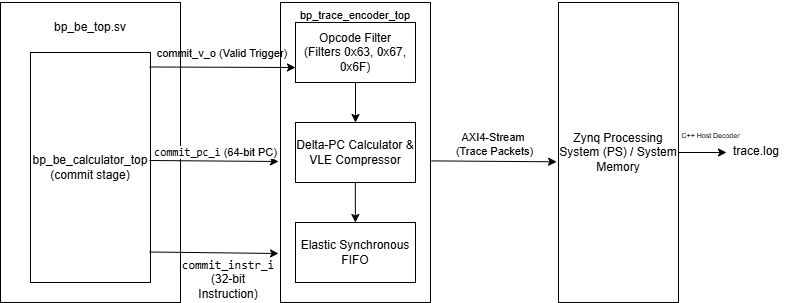

The diagram above was exported from draw.io. Its source (the exported page's mxGraphModel, read from the mxfile embedded in the PNG):
<mxGraphModel dx="862" dy="470" grid="1" gridSize="8" guides="1" tooltips="1" connect="1" arrows="1" fold="1" page="1" pageScale="1" pageWidth="850" pageHeight="1100" math="0" shadow="0">
  <root>
    <mxCell id="0" />
    <mxCell id="1" parent="0" />
    <mxCell id="zPxjVQ85mUCAaM5ugpRc-2" parent="1" style="rounded=0;whiteSpace=wrap;html=1;" value="" vertex="1">
      <mxGeometry height="300" width="180" x="50" y="170" as="geometry" />
    </mxCell>
    <mxCell id="zPxjVQ85mUCAaM5ugpRc-3" parent="1" style="text;html=1;whiteSpace=wrap;strokeColor=none;fillColor=none;align=center;verticalAlign=middle;rounded=0;" value="bp_be_top.sv" vertex="1">
      <mxGeometry height="30" width="60" x="110" y="180" as="geometry" />
    </mxCell>
    <mxCell id="zPxjVQ85mUCAaM5ugpRc-4" parent="1" style="rounded=0;whiteSpace=wrap;html=1;" value="bp_be_calculator_top&lt;div&gt;(commit stage)&lt;/div&gt;" vertex="1">
      <mxGeometry height="230" width="120" x="80" y="220" as="geometry" />
    </mxCell>
    <mxCell id="zPxjVQ85mUCAaM5ugpRc-5" parent="1" style="rounded=0;whiteSpace=wrap;html=1;" value="" vertex="1">
      <mxGeometry height="300" width="150" x="330" y="170" as="geometry" />
    </mxCell>
    <mxCell id="zPxjVQ85mUCAaM5ugpRc-6" parent="1" style="rounded=0;whiteSpace=wrap;html=1;" value="Opcode Filter&lt;div&gt;(Filters 0x63, 0x67, 0x6F)&lt;/div&gt;" vertex="1">
      <mxGeometry height="60" width="120" x="345" y="190" as="geometry" />
    </mxCell>
    <mxCell id="zPxjVQ85mUCAaM5ugpRc-7" parent="1" style="rounded=0;whiteSpace=wrap;html=1;" value="Delta-PC Calculator &amp;amp; VLE Compressor" vertex="1">
      <mxGeometry height="60" width="120" x="345" y="290" as="geometry" />
    </mxCell>
    <mxCell id="zPxjVQ85mUCAaM5ugpRc-8" parent="1" style="rounded=0;whiteSpace=wrap;html=1;" value="Elastic Synchronous FIFO" vertex="1">
      <mxGeometry height="60" width="120" x="345" y="390" as="geometry" />
    </mxCell>
    <mxCell id="zPxjVQ85mUCAaM5ugpRc-9" parent="1" style="rounded=0;whiteSpace=wrap;html=1;" value="Zynq Processing System (PS) / System Memory" vertex="1">
      <mxGeometry height="300" width="120" x="608" y="170" as="geometry" />
    </mxCell>
    <mxCell id="zPxjVQ85mUCAaM5ugpRc-10" parent="1" style="text;html=1;whiteSpace=wrap;strokeColor=none;fillColor=none;align=center;verticalAlign=middle;rounded=0;fontSize=11;" value="bp_trace_encoder_top" vertex="1">
      <mxGeometry height="30" width="60" x="375" y="168" as="geometry" />
    </mxCell>
    <mxCell id="zPxjVQ85mUCAaM5ugpRc-11" edge="1" parent="1" source="zPxjVQ85mUCAaM5ugpRc-4" style="endArrow=classic;html=1;rounded=0;exitX=0.992;exitY=0.063;exitDx=0;exitDy=0;exitPerimeter=0;entryX=0;entryY=0.75;entryDx=0;entryDy=0;" target="zPxjVQ85mUCAaM5ugpRc-6" value="">
      <mxGeometry height="50" relative="1" width="50" as="geometry">
        <mxPoint x="384" y="354" as="sourcePoint" />
        <mxPoint x="434" y="304" as="targetPoint" />
      </mxGeometry>
    </mxCell>
    <mxCell id="zPxjVQ85mUCAaM5ugpRc-16" connectable="0" parent="zPxjVQ85mUCAaM5ugpRc-11" style="edgeLabel;align=center;verticalAlign=middle;resizable=0;points=[];fontColor=default;labelBackgroundColor=none;" value="commit_v_o (Valid Trigger)" vertex="1">
      <mxGeometry relative="1" x="-0.2065" y="-2" as="geometry">
        <mxPoint x="15" y="-17" as="offset" />
      </mxGeometry>
    </mxCell>
    <mxCell id="zPxjVQ85mUCAaM5ugpRc-12" edge="1" parent="1" style="endArrow=classic;html=1;rounded=0;exitX=0.992;exitY=0.063;exitDx=0;exitDy=0;exitPerimeter=0;" value="">
      <mxGeometry height="50" relative="1" width="50" as="geometry">
        <mxPoint x="199" y="419.5" as="sourcePoint" />
        <mxPoint x="328" y="421" as="targetPoint" />
      </mxGeometry>
    </mxCell>
    <mxCell id="zPxjVQ85mUCAaM5ugpRc-13" edge="1" parent="1" style="endArrow=classic;html=1;rounded=0;exitX=0.992;exitY=0.063;exitDx=0;exitDy=0;exitPerimeter=0;" value="">
      <mxGeometry height="50" relative="1" width="50" as="geometry">
        <mxPoint x="199" y="328" as="sourcePoint" />
        <mxPoint x="328" y="329" as="targetPoint" />
      </mxGeometry>
    </mxCell>
    <mxCell id="zPxjVQ85mUCAaM5ugpRc-17" connectable="0" parent="zPxjVQ85mUCAaM5ugpRc-13" style="edgeLabel;html=1;align=center;verticalAlign=middle;resizable=0;points=[];" value="&lt;code data-path-to-node=&quot;6,2,1,1,0&quot; data-index-in-node=&quot;15&quot;&gt;commit_pc_i&lt;/code&gt; (64-bit PC)" vertex="1">
      <mxGeometry relative="1" x="0.2271" y="-4" as="geometry">
        <mxPoint x="-14" y="-13" as="offset" />
      </mxGeometry>
    </mxCell>
    <mxCell id="zPxjVQ85mUCAaM5ugpRc-14" edge="1" parent="1" source="zPxjVQ85mUCAaM5ugpRc-6" style="endArrow=classic;html=1;rounded=0;exitX=0.5;exitY=1;exitDx=0;exitDy=0;entryX=0.5;entryY=0;entryDx=0;entryDy=0;" target="zPxjVQ85mUCAaM5ugpRc-7" value="">
      <mxGeometry height="50" relative="1" width="50" as="geometry">
        <mxPoint x="384" y="354" as="sourcePoint" />
        <mxPoint x="434" y="304" as="targetPoint" />
      </mxGeometry>
    </mxCell>
    <mxCell id="zPxjVQ85mUCAaM5ugpRc-15" edge="1" parent="1" style="endArrow=classic;html=1;rounded=0;exitX=0.5;exitY=1;exitDx=0;exitDy=0;entryX=0.5;entryY=0;entryDx=0;entryDy=0;" value="">
      <mxGeometry height="50" relative="1" width="50" as="geometry">
        <mxPoint x="404.86" y="350" as="sourcePoint" />
        <mxPoint x="404.86" y="390" as="targetPoint" />
      </mxGeometry>
    </mxCell>
    <mxCell id="zPxjVQ85mUCAaM5ugpRc-18" parent="1" style="text;html=1;whiteSpace=wrap;strokeColor=none;fillColor=none;align=center;verticalAlign=middle;rounded=0;" value="&lt;code data-path-to-node=&quot;6,2,1,2,0&quot; data-index-in-node=&quot;15&quot;&gt;commit_instr_i&lt;/code&gt; (32-bit Instruction)" vertex="1">
      <mxGeometry height="30" width="60" x="248" y="432" as="geometry" />
    </mxCell>
    <mxCell id="zPxjVQ85mUCAaM5ugpRc-20" edge="1" parent="1" source="zPxjVQ85mUCAaM5ugpRc-5" style="endArrow=classic;html=1;rounded=0;exitX=1.006;exitY=0.528;exitDx=0;exitDy=0;exitPerimeter=0;entryX=-0.016;entryY=0.531;entryDx=0;entryDy=0;entryPerimeter=0;" target="zPxjVQ85mUCAaM5ugpRc-9" value="">
      <mxGeometry height="50" relative="1" width="50" as="geometry">
        <mxPoint x="552" y="402" as="sourcePoint" />
        <mxPoint x="552" y="328" as="targetPoint" />
      </mxGeometry>
    </mxCell>
    <mxCell id="zPxjVQ85mUCAaM5ugpRc-23" connectable="0" parent="zPxjVQ85mUCAaM5ugpRc-20" style="edgeLabel;html=1;align=center;verticalAlign=middle;resizable=0;points=[];" value="AXI4-Stream&amp;nbsp;&lt;div&gt;(Trace Packets)&lt;/div&gt;" vertex="1">
      <mxGeometry relative="1" x="-0.0055" y="1" as="geometry">
        <mxPoint y="-16" as="offset" />
      </mxGeometry>
    </mxCell>
    <mxCell id="zPxjVQ85mUCAaM5ugpRc-26" edge="1" parent="1" source="zPxjVQ85mUCAaM5ugpRc-9" style="endArrow=classic;html=1;rounded=0;exitX=1;exitY=0.5;exitDx=0;exitDy=0;" value="">
      <mxGeometry height="50" relative="1" width="50" as="geometry">
        <mxPoint x="736" y="350" as="sourcePoint" />
        <mxPoint x="776" y="320" as="targetPoint" />
      </mxGeometry>
    </mxCell>
    <mxCell id="zPxjVQ85mUCAaM5ugpRc-27" connectable="0" parent="zPxjVQ85mUCAaM5ugpRc-26" style="edgeLabel;html=1;align=center;verticalAlign=middle;resizable=0;points=[];fontSize=7;" value="C++ Host Decoder" vertex="1">
      <mxGeometry relative="1" x="0.3056" as="geometry">
        <mxPoint y="-16" as="offset" />
      </mxGeometry>
    </mxCell>
    <mxCell id="zPxjVQ85mUCAaM5ugpRc-28" parent="1" style="text;html=1;whiteSpace=wrap;strokeColor=none;fillColor=none;align=center;verticalAlign=middle;rounded=0;" value="trace.log" vertex="1">
      <mxGeometry height="30" width="60" x="776" y="304" as="geometry" />
    </mxCell>
  </root>
</mxGraphModel>